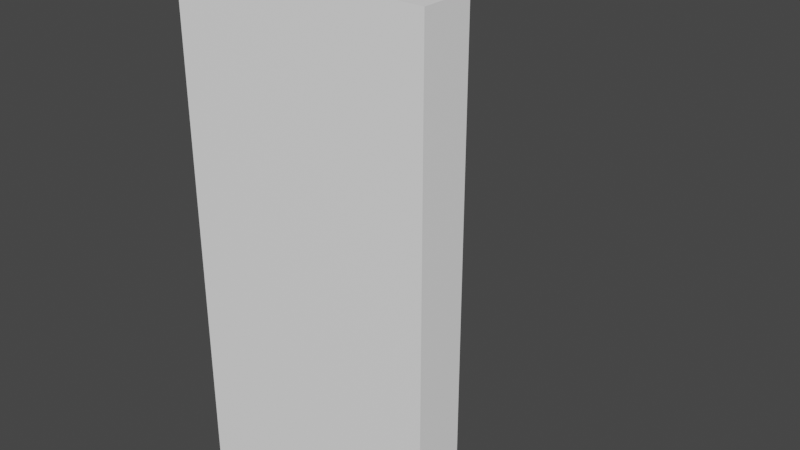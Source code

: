 # Source: corner_int.blend  (saved by Blender 2.93.21; exported with 4.5.12 LTS)
import bpy
from mathutils import Matrix  # noqa: F401  (used for matrix-valued properties, if any)

bpy.ops.wm.read_factory_settings(use_empty=True)
scene = bpy.context.scene
scene.name = 'Scene'

# ---- collections
col_collection = bpy.data.collections.new('Collection'); scene.collection.children.link(col_collection)

# ---- materials (node trees are filled in below, after node groups)
mat_material_003 = bpy.data.materials.new('material.003')
mat_material_003.use_transparent_shadow = False
mat_material_003.diffuse_color = (1.0, 1.0, 1.0, 1.0)

# ---- material node trees
mat_material_003.use_nodes = True; mat_material_003.node_tree.nodes.clear()
_N = mat_material_003.node_tree.nodes; _L = mat_material_003.node_tree.links
n0 = _N.new('ShaderNodeBsdfPrincipled'); n0.name = 'Principled BSDF'; n0.location = (0, 300)
n0.distribution = 'GGX'
n0.subsurface_method = 'BURLEY'
n0.inputs[0].default_value = (1.0, 1.0, 1.0, 1.0)
n0.inputs[3].default_value = 1.45
n0.inputs[27].default_value = (0.0, 0.0, 0.0, 1.0)
n0.inputs[28].default_value = 1.0
n1 = _N.new('ShaderNodeOutputMaterial'); n1.name = 'Material Output'; n1.location = (300, 300)
_L.new(n0.outputs[0], n1.inputs[0])
n1.is_active_output = True

# ---- world
world_world = bpy.data.worlds.new('World'); scene.world = world_world
world_world.use_nodes = True; world_world.node_tree.nodes.clear()
_N = world_world.node_tree.nodes; _L = world_world.node_tree.links
n0 = _N.new('ShaderNodeOutputWorld'); n0.name = 'World Output'; n0.location = (300, 300)
n1 = _N.new('ShaderNodeBackground'); n1.name = 'Background'; n1.location = (10, 300)
n1.inputs[0].default_value = (0.05088, 0.05088, 0.05088, 1.0)
_L.new(n1.outputs[0], n0.inputs[0])
n0.is_active_output = True
world_world.color = (0.05088, 0.05088, 0.05088)
world_world.use_sun_shadow = False
world_world.sun_shadow_jitter_overblur = 0.0

# ---- cameras
cam_skp_camera_last_saved_sketchup_view_003 = bpy.data.cameras.new('skp_camera_Last_Saved_SketchUp_View.003')
cam_skp_camera_last_saved_sketchup_view_003.clip_start = 1.0
cam_skp_camera_last_saved_sketchup_view_003.lens = float('inf')

# ---- meshes
me_id3_003 = bpy.data.meshes.new('ID3.003')
me_id3_003.from_pydata([(7.874, 7.874, 0.0), (39.37, 7.874, 0.0), (39.37, 0.0, 0.0), (0.0, 0.0, 0.0), (0.0, 39.37, 0.0), (7.874, 39.37, 0.0), (39.37, 7.874, 0.0), (7.874, 7.874, 0.0), (7.874, 7.874, 39.37), (39.37, 7.874, 39.37), (39.37, 7.874, 0.0), (39.37, 7.874, 39.37), (39.37, 0.0, 39.37), (39.37, 0.0, 0.0), (39.37, 0.0, 0.0), (39.37, 0.0, 39.37), (0.0, 0.0, 39.37), (0.0, 0.0, 0.0), (0.0, 0.0, 0.0), (0.0, 0.0, 39.37), (0.0, 39.37, 39.37), (0.0, 39.37, 0.0), (0.0, 39.37, 39.37), (7.874, 39.37, 39.37), (7.874, 39.37, 0.0), (0.0, 39.37, 0.0), (7.874, 7.874, 39.37), (7.874, 7.874, 0.0), (7.874, 39.37, 0.0), (7.874, 39.37, 39.37), (0.0, 39.37, 39.37), (0.0, 0.0, 39.37), (39.37, 0.0, 39.37), (39.37, 7.874, 39.37), (7.874, 7.874, 39.37), (7.874, 39.37, 39.37), (7.874, 7.874, 78.74), (39.37, 7.874, 78.74), (39.37, 0.0, 78.74), (39.37, 7.874, 78.74), (0.0, 0.0, 78.74), (39.37, 0.0, 78.74), (0.0, 0.0, 78.74), (0.0, 39.37, 78.74), (0.0, 39.37, 78.74), (7.874, 39.37, 78.74), (7.874, 7.874, 78.74), (7.874, 39.37, 78.74), (39.37, 7.874, 78.74), (7.874, 7.874, 78.74), (7.874, 39.37, 78.74), (0.0, 39.37, 78.74), (0.0, 0.0, 78.74), (39.37, 0.0, 78.74)], [], [(0, 1, 2, 3, 4, 5), (6, 7, 8, 9), (10, 11, 12, 13), (14, 15, 16, 17), (18, 19, 20, 21), (22, 23, 24, 25), (26, 27, 28, 29), (30, 31, 32, 33, 34, 35), (9, 8, 36, 37), (38, 12, 11, 39), (40, 16, 15, 41), (42, 43, 20, 19), (44, 45, 23, 22), (46, 26, 29, 47), (48, 49, 50, 51, 52, 53)])
me_id3_003.materials.append(mat_material_003)
me_id3_003.use_remesh_fix_poles = True
me_id3_003.use_remesh_preserve_attributes = False
me_id3_003.update()

# ---- objects
ob_sketchup = bpy.data.objects.new('SketchUp', me_id3_003)
ob_skp_camera_last_saved_sketchup_view = bpy.data.objects.new('skp_camera_Last_Saved_SketchUp_View', cam_skp_camera_last_saved_sketchup_view_003)

# ---- transforms, parenting, visibility, modifiers, constraints
ob_sketchup.location = (0.0, 0.0, 0.0)
ob_sketchup.scale = (0.0254, 0.0254, 0.0254)
ob_skp_camera_last_saved_sketchup_view.parent = ob_sketchup
ob_skp_camera_last_saved_sketchup_view.location = (-23.6, -168.4, 261.4)
ob_skp_camera_last_saved_sketchup_view.rotation_euler = (0.6908, 6.659e-10, -0.1136)

# ---- collection membership
col_collection.objects.link(ob_sketchup)
col_collection.objects.link(ob_skp_camera_last_saved_sketchup_view)

# ---- scene / render settings (as saved in the file)
scene.frame_start = 1; scene.frame_end = 250; scene.frame_set(1)
scene.render.engine = 'BLENDER_EEVEE_NEXT'
scene.cycles.use_denoising = False
scene.cycles.samples = 128
scene.cycles.sampling_pattern = 'TABULATED_SOBOL'
scene.cycles.use_adaptive_sampling = False
scene.cycles.use_light_tree = False
scene.view_settings.view_transform = 'Filmic'
bpy.context.view_layer.update()

# ---- added for rendering (the .blend has no active camera and no usable light): camera, sun
cam_auto = bpy.data.cameras.new('AutoCamera')
cam_auto.lens = 50.0
cam_auto.sensor_width = 36.0
cam_auto.clip_end = 1000.0
ob_auto_camera = bpy.data.objects.new('AutoCamera', cam_auto)
scene.collection.objects.link(ob_auto_camera)
ob_auto_camera.location = (2.76633, -2.21959, 2.81306)
ob_auto_camera.rotation_euler = (1.09748, -7.21219e-08, 0.694738)
scene.camera = ob_auto_camera
light_auto_sun = bpy.data.lights.new('AutoSun', 'SUN')
light_auto_sun.energy = 3.0
light_auto_sun.angle = 0.0523599
ob_auto_sun = bpy.data.objects.new('AutoSun', light_auto_sun)
scene.collection.objects.link(ob_auto_sun)
ob_auto_sun.rotation_euler = (0.872665, 0.174533, 0.523599)
bpy.context.view_layer.update()
